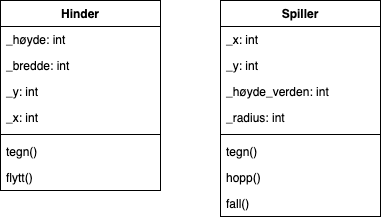

The diagram above was exported from draw.io. Its source (the exported page's mxGraphModel, read from the mxfile embedded in the PNG):
<mxGraphModel dx="954" dy="614" grid="1" gridSize="10" guides="1" tooltips="1" connect="1" arrows="1" fold="1" page="1" pageScale="1" pageWidth="827" pageHeight="1169" math="0" shadow="0">
  <root>
    <mxCell id="0" />
    <mxCell id="1" parent="0" />
    <mxCell id="FPUffUClfZV7_3IOgt24-1" value="Hinder" style="swimlane;fontStyle=1;align=center;verticalAlign=top;childLayout=stackLayout;horizontal=1;startSize=26;horizontalStack=0;resizeParent=1;resizeParentMax=0;resizeLast=0;collapsible=1;marginBottom=0;" vertex="1" parent="1">
      <mxGeometry x="220" y="280" width="160" height="190" as="geometry" />
    </mxCell>
    <mxCell id="FPUffUClfZV7_3IOgt24-2" value="_høyde: int" style="text;strokeColor=none;fillColor=none;align=left;verticalAlign=top;spacingLeft=4;spacingRight=4;overflow=hidden;rotatable=0;points=[[0,0.5],[1,0.5]];portConstraint=eastwest;" vertex="1" parent="FPUffUClfZV7_3IOgt24-1">
      <mxGeometry y="26" width="160" height="26" as="geometry" />
    </mxCell>
    <mxCell id="FPUffUClfZV7_3IOgt24-5" value="_bredde: int" style="text;strokeColor=none;fillColor=none;align=left;verticalAlign=top;spacingLeft=4;spacingRight=4;overflow=hidden;rotatable=0;points=[[0,0.5],[1,0.5]];portConstraint=eastwest;" vertex="1" parent="FPUffUClfZV7_3IOgt24-1">
      <mxGeometry y="52" width="160" height="26" as="geometry" />
    </mxCell>
    <mxCell id="FPUffUClfZV7_3IOgt24-6" value="_y: int" style="text;strokeColor=none;fillColor=none;align=left;verticalAlign=top;spacingLeft=4;spacingRight=4;overflow=hidden;rotatable=0;points=[[0,0.5],[1,0.5]];portConstraint=eastwest;" vertex="1" parent="FPUffUClfZV7_3IOgt24-1">
      <mxGeometry y="78" width="160" height="26" as="geometry" />
    </mxCell>
    <mxCell id="FPUffUClfZV7_3IOgt24-7" value="_x: int" style="text;strokeColor=none;fillColor=none;align=left;verticalAlign=top;spacingLeft=4;spacingRight=4;overflow=hidden;rotatable=0;points=[[0,0.5],[1,0.5]];portConstraint=eastwest;" vertex="1" parent="FPUffUClfZV7_3IOgt24-1">
      <mxGeometry y="104" width="160" height="26" as="geometry" />
    </mxCell>
    <mxCell id="FPUffUClfZV7_3IOgt24-3" value="" style="line;strokeWidth=1;fillColor=none;align=left;verticalAlign=middle;spacingTop=-1;spacingLeft=3;spacingRight=3;rotatable=0;labelPosition=right;points=[];portConstraint=eastwest;strokeColor=inherit;" vertex="1" parent="FPUffUClfZV7_3IOgt24-1">
      <mxGeometry y="130" width="160" height="8" as="geometry" />
    </mxCell>
    <mxCell id="FPUffUClfZV7_3IOgt24-4" value="tegn()" style="text;strokeColor=none;fillColor=none;align=left;verticalAlign=top;spacingLeft=4;spacingRight=4;overflow=hidden;rotatable=0;points=[[0,0.5],[1,0.5]];portConstraint=eastwest;" vertex="1" parent="FPUffUClfZV7_3IOgt24-1">
      <mxGeometry y="138" width="160" height="26" as="geometry" />
    </mxCell>
    <mxCell id="FPUffUClfZV7_3IOgt24-8" value="flytt()" style="text;strokeColor=none;fillColor=none;align=left;verticalAlign=top;spacingLeft=4;spacingRight=4;overflow=hidden;rotatable=0;points=[[0,0.5],[1,0.5]];portConstraint=eastwest;" vertex="1" parent="FPUffUClfZV7_3IOgt24-1">
      <mxGeometry y="164" width="160" height="26" as="geometry" />
    </mxCell>
    <mxCell id="FPUffUClfZV7_3IOgt24-9" value="Spiller" style="swimlane;fontStyle=1;align=center;verticalAlign=top;childLayout=stackLayout;horizontal=1;startSize=26;horizontalStack=0;resizeParent=1;resizeParentMax=0;resizeLast=0;collapsible=1;marginBottom=0;" vertex="1" parent="1">
      <mxGeometry x="440" y="280" width="160" height="216" as="geometry" />
    </mxCell>
    <mxCell id="FPUffUClfZV7_3IOgt24-13" value="_x: int" style="text;strokeColor=none;fillColor=none;align=left;verticalAlign=top;spacingLeft=4;spacingRight=4;overflow=hidden;rotatable=0;points=[[0,0.5],[1,0.5]];portConstraint=eastwest;" vertex="1" parent="FPUffUClfZV7_3IOgt24-9">
      <mxGeometry y="26" width="160" height="26" as="geometry" />
    </mxCell>
    <mxCell id="FPUffUClfZV7_3IOgt24-11" value="_y: int" style="text;strokeColor=none;fillColor=none;align=left;verticalAlign=top;spacingLeft=4;spacingRight=4;overflow=hidden;rotatable=0;points=[[0,0.5],[1,0.5]];portConstraint=eastwest;" vertex="1" parent="FPUffUClfZV7_3IOgt24-9">
      <mxGeometry y="52" width="160" height="26" as="geometry" />
    </mxCell>
    <mxCell id="FPUffUClfZV7_3IOgt24-10" value="_høyde_verden: int" style="text;strokeColor=none;fillColor=none;align=left;verticalAlign=top;spacingLeft=4;spacingRight=4;overflow=hidden;rotatable=0;points=[[0,0.5],[1,0.5]];portConstraint=eastwest;" vertex="1" parent="FPUffUClfZV7_3IOgt24-9">
      <mxGeometry y="78" width="160" height="26" as="geometry" />
    </mxCell>
    <mxCell id="FPUffUClfZV7_3IOgt24-12" value="_radius: int" style="text;strokeColor=none;fillColor=none;align=left;verticalAlign=top;spacingLeft=4;spacingRight=4;overflow=hidden;rotatable=0;points=[[0,0.5],[1,0.5]];portConstraint=eastwest;" vertex="1" parent="FPUffUClfZV7_3IOgt24-9">
      <mxGeometry y="104" width="160" height="26" as="geometry" />
    </mxCell>
    <mxCell id="FPUffUClfZV7_3IOgt24-14" value="" style="line;strokeWidth=1;fillColor=none;align=left;verticalAlign=middle;spacingTop=-1;spacingLeft=3;spacingRight=3;rotatable=0;labelPosition=right;points=[];portConstraint=eastwest;strokeColor=inherit;" vertex="1" parent="FPUffUClfZV7_3IOgt24-9">
      <mxGeometry y="130" width="160" height="8" as="geometry" />
    </mxCell>
    <mxCell id="FPUffUClfZV7_3IOgt24-15" value="tegn()" style="text;strokeColor=none;fillColor=none;align=left;verticalAlign=top;spacingLeft=4;spacingRight=4;overflow=hidden;rotatable=0;points=[[0,0.5],[1,0.5]];portConstraint=eastwest;" vertex="1" parent="FPUffUClfZV7_3IOgt24-9">
      <mxGeometry y="138" width="160" height="26" as="geometry" />
    </mxCell>
    <mxCell id="FPUffUClfZV7_3IOgt24-16" value="hopp()" style="text;strokeColor=none;fillColor=none;align=left;verticalAlign=top;spacingLeft=4;spacingRight=4;overflow=hidden;rotatable=0;points=[[0,0.5],[1,0.5]];portConstraint=eastwest;" vertex="1" parent="FPUffUClfZV7_3IOgt24-9">
      <mxGeometry y="164" width="160" height="26" as="geometry" />
    </mxCell>
    <mxCell id="FPUffUClfZV7_3IOgt24-17" value="fall()" style="text;strokeColor=none;fillColor=none;align=left;verticalAlign=top;spacingLeft=4;spacingRight=4;overflow=hidden;rotatable=0;points=[[0,0.5],[1,0.5]];portConstraint=eastwest;" vertex="1" parent="FPUffUClfZV7_3IOgt24-9">
      <mxGeometry y="190" width="160" height="26" as="geometry" />
    </mxCell>
  </root>
</mxGraphModel>